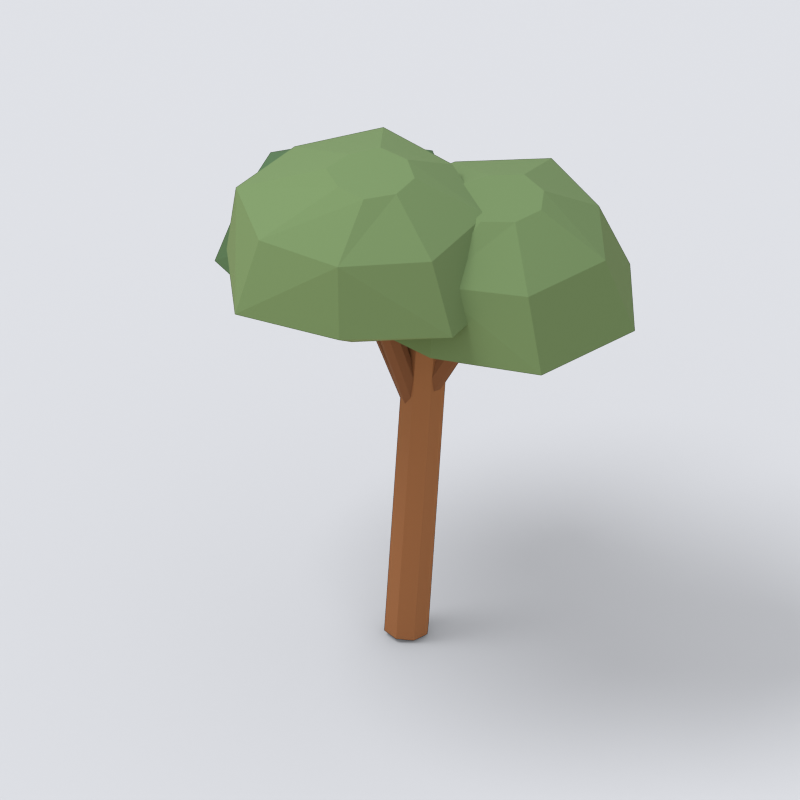 # Source: tree_pine.blend  (saved by Blender 5.2.44; exported with 4.5.12 LTS)
import bpy
from mathutils import Matrix  # noqa: F401  (used for matrix-valued properties, if any)

bpy.ops.wm.read_factory_settings(use_empty=True)
scene = bpy.context.scene
scene.name = 'Scene'

# ---- collections
col_collection = bpy.data.collections.new('Collection'); scene.collection.children.link(col_collection)

# ---- materials (node trees are filled in below, after node groups)
mat_wood_light = bpy.data.materials.new('wood_light')
mat_wood_light.diffuse_color = (0.3278, 0.1384, 0.05951, 1.0)
mat_wood = bpy.data.materials.new('wood')
mat_wood.diffuse_color = (0.2086, 0.08438, 0.03955, 1.0)
mat_leaf_forest = bpy.data.materials.new('leaf_forest')
mat_leaf_forest.diffuse_color = (0.08438, 0.159, 0.07227, 1.0)
mat_green = bpy.data.materials.new('green')
mat_green.diffuse_color = (0.162, 0.2462, 0.1022, 1.0)
mat_cream = bpy.data.materials.new('cream')
mat_cream.diffuse_color = (0.7991, 0.6795, 0.4793, 1.0)

# ---- material node trees
mat_wood_light.use_nodes = True; mat_wood_light.node_tree.nodes.clear()
_N = mat_wood_light.node_tree.nodes; _L = mat_wood_light.node_tree.links
n0 = _N.new('ShaderNodeBsdfPrincipled'); n0.name = 'Principled BSDF'; n0.location = (-200, 100)
n0.inputs[0].default_value = (0.3278, 0.1384, 0.05951, 1.0)
n0.inputs[2].default_value = 0.9
n0.inputs[10].default_value = 0.005
n0.inputs[13].default_value = 0.18
n1 = _N.new('ShaderNodeOutputMaterial'); n1.name = 'Material Output'; n1.location = (200, 100)
_L.new(n0.outputs[0], n1.inputs[0])
n1.is_active_output = True
mat_wood.use_nodes = True; mat_wood.node_tree.nodes.clear()
_N = mat_wood.node_tree.nodes; _L = mat_wood.node_tree.links
n0 = _N.new('ShaderNodeBsdfPrincipled'); n0.name = 'Principled BSDF'; n0.location = (-200, 100)
n0.inputs[0].default_value = (0.2086, 0.08438, 0.03955, 1.0)
n0.inputs[2].default_value = 0.9
n0.inputs[10].default_value = 0.005
n0.inputs[13].default_value = 0.18
n1 = _N.new('ShaderNodeOutputMaterial'); n1.name = 'Material Output'; n1.location = (200, 100)
_L.new(n0.outputs[0], n1.inputs[0])
n1.is_active_output = True
mat_leaf_forest.use_nodes = True; mat_leaf_forest.node_tree.nodes.clear()
_N = mat_leaf_forest.node_tree.nodes; _L = mat_leaf_forest.node_tree.links
n0 = _N.new('ShaderNodeBsdfPrincipled'); n0.name = 'Principled BSDF'; n0.location = (-200, 100)
n0.inputs[0].default_value = (0.08438, 0.159, 0.07227, 1.0)
n0.inputs[2].default_value = 0.9
n0.inputs[10].default_value = 0.005
n0.inputs[13].default_value = 0.18
n1 = _N.new('ShaderNodeOutputMaterial'); n1.name = 'Material Output'; n1.location = (200, 100)
_L.new(n0.outputs[0], n1.inputs[0])
n1.is_active_output = True
mat_green.use_nodes = True; mat_green.node_tree.nodes.clear()
_N = mat_green.node_tree.nodes; _L = mat_green.node_tree.links
n0 = _N.new('ShaderNodeBsdfPrincipled'); n0.name = 'Principled BSDF'; n0.location = (-200, 100)
n0.inputs[0].default_value = (0.162, 0.2462, 0.1022, 1.0)
n0.inputs[2].default_value = 0.9
n0.inputs[10].default_value = 0.005
n0.inputs[13].default_value = 0.18
n1 = _N.new('ShaderNodeOutputMaterial'); n1.name = 'Material Output'; n1.location = (200, 100)
_L.new(n0.outputs[0], n1.inputs[0])
n1.is_active_output = True
mat_cream.use_nodes = True; mat_cream.node_tree.nodes.clear()
_N = mat_cream.node_tree.nodes; _L = mat_cream.node_tree.links
n0 = _N.new('ShaderNodeBsdfPrincipled'); n0.name = 'Principled BSDF'; n0.location = (-200, 100)
n0.inputs[0].default_value = (0.7991, 0.6795, 0.4793, 1.0)
n0.inputs[2].default_value = 0.9
n0.inputs[10].default_value = 0.005
n0.inputs[13].default_value = 0.18
n1 = _N.new('ShaderNodeOutputMaterial'); n1.name = 'Material Output'; n1.location = (200, 100)
_L.new(n0.outputs[0], n1.inputs[0])
n1.is_active_output = True

# ---- world
world_world = bpy.data.worlds.new('World'); scene.world = world_world
world_world.use_nodes = True; world_world.node_tree.nodes.clear()
_N = world_world.node_tree.nodes; _L = world_world.node_tree.links
n0 = _N.new('ShaderNodeOutputWorld'); n0.name = 'World Output'; n0.location = (200, 100)
n1 = _N.new('ShaderNodeBackground'); n1.name = 'Background'; n1.location = (-200, 100)
n1.inputs[0].default_value = (0.93, 0.95, 1.0, 1.0)
n1.inputs[1].default_value = 0.8
_L.new(n1.outputs[0], n0.inputs[0])
n0.is_active_output = True
world_world.color = (0.05088, 0.05088, 0.05088)
world_world.sun_shadow_jitter_overblur = 0.0

# ---- cameras
cam_camera = bpy.data.cameras.new('Camera')
cam_camera.type = 'ORTHO'
cam_camera.ortho_scale = 3.603

# ---- lights
light_area = bpy.data.lights.new('Area', 'AREA')
light_area.energy = 700.0
light_area.shape = 'DISK'
light_area.size = 5.0
light_area.size_y = 1.0

# ---- meshes
me_cylinder = bpy.data.meshes.new('Cylinder')
me_cylinder.from_pydata([(0.0, 0.105, -1.022), (0.0, 0.105, 1.022), (0.07425, 0.07425, -1.022), (0.07425, 0.07425, 1.022), (0.105, 0.0, -1.022), (0.105, 0.0, 1.022), (0.07425, -0.07425, -1.022), (0.07425, -0.07425, 1.022), (0.0, -0.105, -1.022), (0.0, -0.105, 1.022), (-0.07425, -0.07425, -1.022), (-0.07425, -0.07425, 1.022), (-0.105, 0.0, -1.022), (-0.105, 0.0, 1.022), (-0.07425, 0.07425, -1.022), (-0.07425, 0.07425, 1.022)], [], [(0, 1, 3, 2), (2, 3, 5, 4), (4, 5, 7, 6), (6, 7, 9, 8), (8, 9, 11, 10), (10, 11, 13, 12), (3, 1, 15, 13, 11, 9, 7, 5), (12, 13, 15, 14), (14, 15, 1, 0), (0, 2, 4, 6, 8, 10, 12, 14)])
_uv = me_cylinder.uv_layers.new(name='UVMap')
_uv.uv.foreach_set('vector', [1.0, 0.5, 1.0, 1.0, 0.875, 1.0, 0.875, 0.5, 0.875, 0.5, 0.875, 1.0, 0.75, 1.0, 0.75, 0.5, 0.75, 0.5, 0.75, 1.0, 0.625, 1.0, 0.625, 0.5, 0.625, 0.5, 0.625, 1.0, 0.5, 1.0, 0.5, 0.5, 0.5, 0.5, 0.5, 1.0, 0.375, 1.0, 0.375, 0.5, 0.375, 0.5, 0.375, 1.0, 0.25, 1.0, 0.25, 0.5, 0.4197, 0.4197, 0.25, 0.49, 0.08029, 0.4197, 0.01, 0.25, 0.08029, 0.08029, 0.25, 0.01, 0.4197, 0.08029, 0.49, 0.25, 0.25, 0.5, 0.25, 1.0, 0.125, 1.0, 0.125, 0.5, 0.125, 0.5, 0.125, 1.0, 0.0, 1.0, 0.0, 0.5, 0.75, 0.49, 0.9197, 0.4197, 0.99, 0.25, 0.9197, 0.08029, 0.75, 0.01, 0.5803, 0.08029, 0.51, 0.25, 0.5803, 0.4197])
me_cylinder.materials.append(mat_wood_light)
me_cylinder.update()
me_cylinder_001 = bpy.data.meshes.new('Cylinder.001')
me_cylinder_001.from_pydata([(0.0, 0.053, -0.3531), (0.0, 0.053, 0.3531), (0.03748, 0.03748, -0.3531), (0.03748, 0.03748, 0.3531), (0.053, 0.0, -0.3531), (0.053, 0.0, 0.3531), (0.03748, -0.03748, -0.3531), (0.03748, -0.03748, 0.3531), (0.0, -0.053, -0.3531), (0.0, -0.053, 0.3531), (-0.03748, -0.03748, -0.3531), (-0.03748, -0.03748, 0.3531), (-0.053, 0.0, -0.3531), (-0.053, 0.0, 0.3531), (-0.03748, 0.03748, -0.3531), (-0.03748, 0.03748, 0.3531)], [], [(0, 1, 3, 2), (2, 3, 5, 4), (4, 5, 7, 6), (6, 7, 9, 8), (8, 9, 11, 10), (10, 11, 13, 12), (3, 1, 15, 13, 11, 9, 7, 5), (12, 13, 15, 14), (14, 15, 1, 0), (0, 2, 4, 6, 8, 10, 12, 14)])
_uv = me_cylinder_001.uv_layers.new(name='UVMap')
_uv.uv.foreach_set('vector', [1.0, 0.5, 1.0, 1.0, 0.875, 1.0, 0.875, 0.5, 0.875, 0.5, 0.875, 1.0, 0.75, 1.0, 0.75, 0.5, 0.75, 0.5, 0.75, 1.0, 0.625, 1.0, 0.625, 0.5, 0.625, 0.5, 0.625, 1.0, 0.5, 1.0, 0.5, 0.5, 0.5, 0.5, 0.5, 1.0, 0.375, 1.0, 0.375, 0.5, 0.375, 0.5, 0.375, 1.0, 0.25, 1.0, 0.25, 0.5, 0.4197, 0.4197, 0.25, 0.49, 0.08029, 0.4197, 0.01, 0.25, 0.08029, 0.08029, 0.25, 0.01, 0.4197, 0.08029, 0.49, 0.25, 0.25, 0.5, 0.25, 1.0, 0.125, 1.0, 0.125, 0.5, 0.125, 0.5, 0.125, 1.0, 0.0, 1.0, 0.0, 0.5, 0.75, 0.49, 0.9197, 0.4197, 0.99, 0.25, 0.9197, 0.08029, 0.75, 0.01, 0.5803, 0.08029, 0.51, 0.25, 0.5803, 0.4197])
me_cylinder_001.materials.append(mat_wood)
me_cylinder_001.update()
me_umbrella_of_pine_needles = bpy.data.meshes.new('Umbrella of pine needles')
me_umbrella_of_pine_needles.from_pydata([(-0.0968, 0.05, 1.58), (-0.1733, 0.2567, 1.58), (-0.38, 0.3168, 1.58), (-0.5948, 0.2648, 1.58), (-0.6424, 0.05, 1.58), (-0.5923, -0.1623, 1.58), (-0.38, -0.2232, 1.58), (-0.179, -0.151, 1.58), (0.2494, 0.05, 1.8), (0.01805, 0.448, 1.8), (-0.38, 0.6495, 1.8), (-0.8042, 0.4742, 1.8), (-0.9426, 0.05, 1.8), (-0.8252, -0.3952, 1.8), (-0.38, -0.4958, 1.8), (0.06576, -0.3958, 1.8), (0.1094, 0.05, 2.13), (-0.08924, 0.3708, 2.13), (-0.41, 0.5752, 2.13), (-0.7363, 0.3763, 2.13), (-0.9151, 0.05, 2.13), (-0.7565, -0.2965, 2.13), (-0.41, -0.4237, 2.13), (-0.04353, -0.3165, 2.13), (-0.1551, 0.05, 2.32), (-0.2075, 0.1725, 2.32), (-0.33, 0.2358, 2.32), (-0.4465, 0.1665, 2.32), (-0.5203, 0.05, 2.32), (-0.4468, -0.06683, 2.32), (-0.33, -0.135, 2.32), (-0.2068, -0.07321, 2.32)], [], [(7, 6, 5, 4, 3, 2, 1, 0), (0, 1, 9, 8), (1, 2, 10, 9), (2, 3, 11, 10), (3, 4, 12, 11), (4, 5, 13, 12), (5, 6, 14, 13), (6, 7, 15, 14), (7, 0, 8, 15), (8, 9, 16), (9, 17, 16), (9, 10, 18, 17), (10, 11, 18), (11, 19, 18), (11, 12, 20, 19), (12, 13, 20), (13, 21, 20), (13, 14, 22, 21), (14, 15, 22), (15, 23, 22), (15, 8, 16, 23), (16, 17, 25, 24), (17, 18, 26, 25), (18, 19, 27, 26), (19, 20, 28, 27), (20, 21, 29, 28), (21, 22, 30, 29), (22, 23, 31, 30), (23, 16, 24, 31), (24, 25, 26, 27, 28, 29, 30, 31)])
me_umbrella_of_pine_needles.materials.append(mat_leaf_forest)
me_umbrella_of_pine_needles.update()
me_cylinder_002 = bpy.data.meshes.new('Cylinder.002')
me_cylinder_002.from_pydata([(0.0, 0.053, -0.4335), (0.0, 0.053, 0.4335), (0.03748, 0.03748, -0.4335), (0.03748, 0.03748, 0.4335), (0.053, 0.0, -0.4335), (0.053, 0.0, 0.4335), (0.03748, -0.03748, -0.4335), (0.03748, -0.03748, 0.4335), (0.0, -0.053, -0.4335), (0.0, -0.053, 0.4335), (-0.03748, -0.03748, -0.4335), (-0.03748, -0.03748, 0.4335), (-0.053, 0.0, -0.4335), (-0.053, 0.0, 0.4335), (-0.03748, 0.03748, -0.4335), (-0.03748, 0.03748, 0.4335)], [], [(0, 1, 3, 2), (2, 3, 5, 4), (4, 5, 7, 6), (6, 7, 9, 8), (8, 9, 11, 10), (10, 11, 13, 12), (3, 1, 15, 13, 11, 9, 7, 5), (12, 13, 15, 14), (14, 15, 1, 0), (0, 2, 4, 6, 8, 10, 12, 14)])
_uv = me_cylinder_002.uv_layers.new(name='UVMap')
_uv.uv.foreach_set('vector', [1.0, 0.5, 1.0, 1.0, 0.875, 1.0, 0.875, 0.5, 0.875, 0.5, 0.875, 1.0, 0.75, 1.0, 0.75, 0.5, 0.75, 0.5, 0.75, 1.0, 0.625, 1.0, 0.625, 0.5, 0.625, 0.5, 0.625, 1.0, 0.5, 1.0, 0.5, 0.5, 0.5, 0.5, 0.5, 1.0, 0.375, 1.0, 0.375, 0.5, 0.375, 0.5, 0.375, 1.0, 0.25, 1.0, 0.25, 0.5, 0.4197, 0.4197, 0.25, 0.49, 0.08029, 0.4197, 0.01, 0.25, 0.08029, 0.08029, 0.25, 0.01, 0.4197, 0.08029, 0.49, 0.25, 0.25, 0.5, 0.25, 1.0, 0.125, 1.0, 0.125, 0.5, 0.125, 0.5, 0.125, 1.0, 0.0, 1.0, 0.0, 0.5, 0.75, 0.49, 0.9197, 0.4197, 0.99, 0.25, 0.9197, 0.08029, 0.75, 0.01, 0.5803, 0.08029, 0.51, 0.25, 0.5803, 0.4197])
me_cylinder_002.materials.append(mat_wood)
me_cylinder_002.update()
me_umbrella_of_pine_needles_001 = bpy.data.meshes.new('Umbrella of pine needles.001')
me_umbrella_of_pine_needles_001.from_pydata([(0.7472, 0.215, 1.8), (0.5949, 0.4136, 1.8), (0.3505, 0.4094, 1.8), (0.1349, 0.281, 1.8), (0.1554, 0.03195, 1.8), (0.2809, -0.1816, 1.8), (0.5317, -0.1764, 1.8), (0.7255, -0.03061, 1.8), (1.123, 0.3312, 2.02), (0.7383, 0.6854, 2.02), (0.2388, 0.7704, 2.02), (-0.1625, 0.4378, 2.02), (-0.1704, -0.06882, 2.02), (0.1064, -0.5124, 2.02), (0.6232, -0.4721, 2.02), (1.073, -0.214, 2.02), (0.9735, 0.2943, 2.35), (0.6503, 0.5756, 2.35), (0.2337, 0.6898, 2.35), (-0.05354, 0.3645, 2.35), (-0.138, -0.04952, 2.35), (0.1504, -0.3722, 2.35), (0.569, -0.3939, 2.35), (0.9306, -0.1546, 2.35), (0.6798, 0.1787, 2.54), (0.5818, 0.2941, 2.54), (0.4276, 0.3216, 2.54), (0.3245, 0.2073, 2.54), (0.2836, 0.05615, 2.54), (0.4025, -0.04595, 2.54), (0.5521, -0.08074, 2.54), (0.665, 0.02768, 2.54)], [], [(7, 6, 5, 4, 3, 2, 1, 0), (0, 1, 9, 8), (1, 2, 10, 9), (2, 3, 11, 10), (3, 4, 12, 11), (4, 5, 13, 12), (5, 6, 14, 13), (6, 7, 15, 14), (7, 0, 8, 15), (8, 9, 16), (9, 17, 16), (9, 10, 18, 17), (10, 11, 18), (11, 19, 18), (11, 12, 20, 19), (12, 13, 20), (13, 21, 20), (13, 14, 22, 21), (14, 15, 22), (15, 23, 22), (15, 8, 16, 23), (16, 17, 25, 24), (17, 18, 26, 25), (18, 19, 27, 26), (19, 20, 28, 27), (20, 21, 29, 28), (21, 22, 30, 29), (22, 23, 31, 30), (23, 16, 24, 31), (24, 25, 26, 27, 28, 29, 30, 31)])
me_umbrella_of_pine_needles_001.materials.append(mat_green)
me_umbrella_of_pine_needles_001.update()
me_cylinder_003 = bpy.data.meshes.new('Cylinder.003')
me_cylinder_003.from_pydata([(0.0, 0.053, -0.5045), (0.0, 0.053, 0.5045), (0.03748, 0.03748, -0.5045), (0.03748, 0.03748, 0.5045), (0.053, 0.0, -0.5045), (0.053, 0.0, 0.5045), (0.03748, -0.03748, -0.5045), (0.03748, -0.03748, 0.5045), (0.0, -0.053, -0.5045), (0.0, -0.053, 0.5045), (-0.03748, -0.03748, -0.5045), (-0.03748, -0.03748, 0.5045), (-0.053, 0.0, -0.5045), (-0.053, 0.0, 0.5045), (-0.03748, 0.03748, -0.5045), (-0.03748, 0.03748, 0.5045)], [], [(0, 1, 3, 2), (2, 3, 5, 4), (4, 5, 7, 6), (6, 7, 9, 8), (8, 9, 11, 10), (10, 11, 13, 12), (3, 1, 15, 13, 11, 9, 7, 5), (12, 13, 15, 14), (14, 15, 1, 0), (0, 2, 4, 6, 8, 10, 12, 14)])
_uv = me_cylinder_003.uv_layers.new(name='UVMap')
_uv.uv.foreach_set('vector', [1.0, 0.5, 1.0, 1.0, 0.875, 1.0, 0.875, 0.5, 0.875, 0.5, 0.875, 1.0, 0.75, 1.0, 0.75, 0.5, 0.75, 0.5, 0.75, 1.0, 0.625, 1.0, 0.625, 0.5, 0.625, 0.5, 0.625, 1.0, 0.5, 1.0, 0.5, 0.5, 0.5, 0.5, 0.5, 1.0, 0.375, 1.0, 0.375, 0.5, 0.375, 0.5, 0.375, 1.0, 0.25, 1.0, 0.25, 0.5, 0.4197, 0.4197, 0.25, 0.49, 0.08029, 0.4197, 0.01, 0.25, 0.08029, 0.08029, 0.25, 0.01, 0.4197, 0.08029, 0.49, 0.25, 0.25, 0.5, 0.25, 1.0, 0.125, 1.0, 0.125, 0.5, 0.125, 0.5, 0.125, 1.0, 0.0, 1.0, 0.0, 0.5, 0.75, 0.49, 0.9197, 0.4197, 0.99, 0.25, 0.9197, 0.08029, 0.75, 0.01, 0.5803, 0.08029, 0.51, 0.25, 0.5803, 0.4197])
me_cylinder_003.materials.append(mat_wood)
me_cylinder_003.update()
me_umbrella_of_pine_needles_002 = bpy.data.meshes.new('Umbrella of pine needles.002')
me_umbrella_of_pine_needles_002.from_pydata([(0.3315, -0.1611, 1.98), (0.1303, -0.01865, 1.98), (-0.09851, -0.09369, 1.98), (-0.264, -0.2774, 1.98), (-0.1722, -0.5057, 1.98), (0.008081, -0.6701, 1.98), (0.2425, -0.5922, 1.98), (0.3825, -0.3986, 1.98), (0.6511, 0.05757, 2.2), (0.1861, 0.2789, 2.2), (-0.3087, 0.2135, 2.2), (-0.5895, -0.2163, 2.2), (-0.4495, -0.6954, 2.2), (-0.05983, -1.032, 2.2), (0.4147, -0.8439, 2.2), (0.7631, -0.47, 2.2), (0.5195, -0.01193, 2.53), (0.1335, 0.1587, 2.53), (-0.2918, 0.1449, 2.53), (-0.4674, -0.2448, 2.53), (-0.4264, -0.6591, 2.53), (-0.06104, -0.8787, 2.53), (0.3392, -0.7774, 2.53), (0.6098, -0.4469, 2.53), (0.2815, -0.2295, 2.72), (0.1557, -0.1495, 2.72), (0.002642, -0.1685, 2.72), (-0.06119, -0.306, 2.72), (-0.05566, -0.4602, 2.72), (0.08593, -0.5217, 2.72), (0.2369, -0.5108, 2.72), (0.3116, -0.3759, 2.72)], [], [(7, 6, 5, 4, 3, 2, 1, 0), (0, 1, 9, 8), (1, 2, 10, 9), (2, 3, 11, 10), (3, 4, 12, 11), (4, 5, 13, 12), (5, 6, 14, 13), (6, 7, 15, 14), (7, 0, 8, 15), (8, 9, 16), (9, 17, 16), (9, 10, 18, 17), (10, 11, 18), (11, 19, 18), (11, 12, 20, 19), (12, 13, 20), (13, 21, 20), (13, 14, 22, 21), (14, 15, 22), (15, 23, 22), (15, 8, 16, 23), (16, 17, 25, 24), (17, 18, 26, 25), (18, 19, 27, 26), (19, 20, 28, 27), (20, 21, 29, 28), (21, 22, 30, 29), (22, 23, 31, 30), (23, 16, 24, 31), (24, 25, 26, 27, 28, 29, 30, 31)])
me_umbrella_of_pine_needles_002.materials.append(mat_green)
me_umbrella_of_pine_needles_002.update()
me_plane = bpy.data.meshes.new('Plane')
me_plane.from_pydata([(-272.6, -272.6, 0.0), (272.6, -272.6, 0.0), (-272.6, 272.6, 0.0), (272.6, 272.6, 0.0)], [], [(0, 1, 3, 2)])
_uv = me_plane.uv_layers.new(name='UVMap')
_uv.uv.foreach_set('vector', [0.0, 0.0, 1.0, 0.0, 1.0, 1.0, 0.0, 1.0])
me_plane.materials.append(mat_cream)
me_plane.update()

# ---- objects
ob_maritime_pine_trunk = bpy.data.objects.new('Maritime pine trunk', me_cylinder)
ob_high_spreading_pine_branch = bpy.data.objects.new('High spreading pine branch', me_cylinder_001)
ob_umbrella_of_pine_needles = bpy.data.objects.new('Umbrella of pine needles', me_umbrella_of_pine_needles)
ob_high_spreading_pine_branch_001 = bpy.data.objects.new('High spreading pine branch.001', me_cylinder_002)
ob_umbrella_of_pine_needles_001 = bpy.data.objects.new('Umbrella of pine needles.001', me_umbrella_of_pine_needles_001)
ob_high_spreading_pine_branch_002 = bpy.data.objects.new('High spreading pine branch.002', me_cylinder_003)
ob_umbrella_of_pine_needles_002 = bpy.data.objects.new('Umbrella of pine needles.002', me_umbrella_of_pine_needles_002)
ob_collection_orthographic_camera = bpy.data.objects.new('Collection orthographic camera', cam_camera)
ob_soft_daylight = bpy.data.objects.new('Soft daylight', light_area)
ob_thumbnail_shadow_catcher__not_exported = bpy.data.objects.new('Thumbnail shadow catcher (not exported)', me_plane)

# ---- transforms, parenting, visibility, modifiers, constraints
ob_maritime_pine_trunk.location = (0.06, 0.02, 1.02)
ob_maritime_pine_trunk.rotation_euler = (0.06193, -7.061e-07, 1.893)
ob_maritime_pine_trunk.pass_index = 1
ob_high_spreading_pine_branch.location = (-0.16, 0.025, 1.525)
ob_high_spreading_pine_branch.rotation_euler = (0.6779, 7.406e-08, -1.684)
ob_high_spreading_pine_branch.pass_index = 1
ob_umbrella_of_pine_needles.location = (0.0, 0.0, 0.0)
ob_umbrella_of_pine_needles.pass_index = 1
ob_high_spreading_pine_branch_001.location = (0.25, 0.06, 1.635)
ob_high_spreading_pine_branch_001.rotation_euler = (0.4776, -1.444e-08, 1.877)
ob_high_spreading_pine_branch_001.pass_index = 1
ob_umbrella_of_pine_needles_001.location = (0.0, 0.0, 0.0)
ob_umbrella_of_pine_needles_001.pass_index = 1
ob_high_spreading_pine_branch_002.location = (0.065, -0.17, 1.725)
ob_high_spreading_pine_branch_002.rotation_euler = (0.3438, 1.46e-09, 0.0294)
ob_high_spreading_pine_branch_002.pass_index = 1
ob_umbrella_of_pine_needles_002.location = (0.0, 0.0, 0.0)
ob_umbrella_of_pine_needles_002.pass_index = 1
ob_collection_orthographic_camera.location = (7.041, -7.082, 8.24)
ob_collection_orthographic_camera.rotation_euler = (0.9599, -1.887e-08, 0.7854)
ob_soft_daylight.location = (-2.91, -4.131, 11.36)
ob_soft_daylight.rotation_euler = (0.4636, 7.383e-09, -0.6435)
ob_thumbnail_shadow_catcher__not_exported.location = (0.0, 0.0, -0.0215)
ob_thumbnail_shadow_catcher__not_exported.is_shadow_catcher = True

# ---- collection membership
col_collection.objects.link(ob_maritime_pine_trunk)
col_collection.objects.link(ob_high_spreading_pine_branch)
col_collection.objects.link(ob_umbrella_of_pine_needles)
col_collection.objects.link(ob_high_spreading_pine_branch_001)
col_collection.objects.link(ob_umbrella_of_pine_needles_001)
col_collection.objects.link(ob_high_spreading_pine_branch_002)
col_collection.objects.link(ob_umbrella_of_pine_needles_002)
col_collection.objects.link(ob_collection_orthographic_camera)
col_collection.objects.link(ob_soft_daylight)
col_collection.objects.link(ob_thumbnail_shadow_catcher__not_exported)

# ---- scene / render settings (as saved in the file)
scene.camera = ob_collection_orthographic_camera
scene.frame_start = 1; scene.frame_end = 250; scene.frame_set(1)
scene.render.engine = 'CYCLES'
scene.render.resolution_x = 512
scene.render.resolution_y = 512
scene.render.film_transparent = True
scene.render.bake_bias = 0.0
scene.render.bake_samples = 0
scene.render.compositor_device = 'GPU'
scene.cycles.samples = 48
scene.eevee.use_volume_custom_range = False
scene.eevee.fast_gi_thickness_near = 0.1
scene.eevee.fast_gi_thickness_far = 0.0
scene.eevee.ray_tracing_options.screen_trace_thickness = 0.1
scene.view_settings.view_transform = 'Standard'
bpy.context.view_layer.update()
